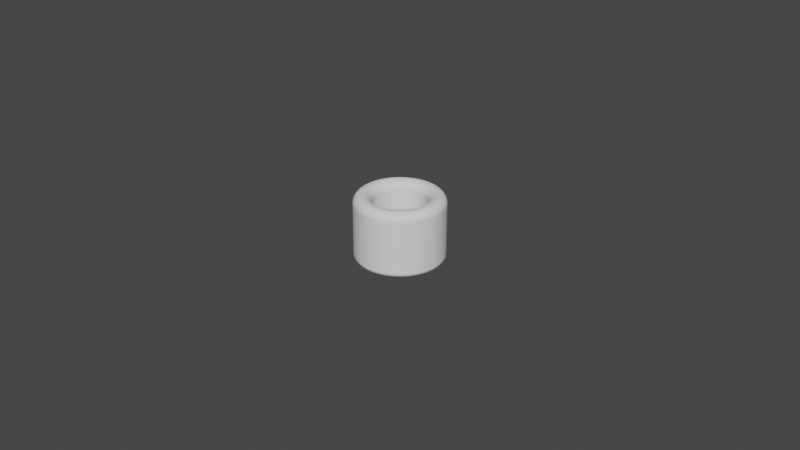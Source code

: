 # Source: Cylinder_ThumbRing_D16.5L20.0T5.5_P.blend  (saved by Blender 4.0.36; exported with 4.5.12 LTS)
import bpy
from mathutils import Matrix  # noqa: F401  (used for matrix-valued properties, if any)

bpy.ops.wm.read_factory_settings(use_empty=True)
scene = bpy.context.scene
scene.name = 'Scene'

# ---- collections
col_collection = bpy.data.collections.new('Collection'); scene.collection.children.link(col_collection)

# ---- world
world_world = bpy.data.worlds.new('World'); scene.world = world_world
world_world.use_nodes = True; world_world.node_tree.nodes.clear()
_N = world_world.node_tree.nodes; _L = world_world.node_tree.links
n0 = _N.new('ShaderNodeOutputWorld'); n0.name = 'World Output'; n0.location = (300, 300)
n1 = _N.new('ShaderNodeBackground'); n1.name = 'Background'; n1.location = (10, 300)
n1.inputs[0].default_value = (0.05088, 0.05088, 0.05088, 1.0)
_L.new(n1.outputs[0], n0.inputs[0])
n0.is_active_output = True
world_world.color = (0.05088, 0.05088, 0.05088)
world_world.use_sun_shadow = False
world_world.sun_shadow_jitter_overblur = 0.0

# ---- meshes
me_cylinder_thumbring_d16_5l20_0t5_5_p = bpy.data.meshes.new('Cylinder_ThumbRing_D16.5L20.0T5.5_P')
me_cylinder_thumbring_d16_5l20_0t5_5_p.from_pydata([(0.0, 0.01375, 0.0), (-0.001079, 0.01371, 0.0), (-0.002151, 0.01358, 0.0), (-0.00321, 0.01337, 0.0), (-0.004249, 0.01308, 0.0), (-0.005262, 0.0127, 0.0), (-0.006242, 0.01225, 0.0), (-0.007184, 0.01172, 0.0), (-0.008082, 0.01112, 0.0), (-0.00893, 0.01046, 0.0), (-0.009723, 0.009723, 0.0), (-0.01046, 0.00893, 0.0), (-0.01112, 0.008082, 0.0), (-0.01172, 0.007184, 0.0), (-0.01225, 0.006242, 0.0), (-0.0127, 0.005262, 0.0), (-0.01308, 0.004249, 0.0), (-0.01337, 0.00321, 0.0), (-0.01358, 0.002151, 0.0), (-0.01371, 0.001079, 0.0), (-0.01375, 0.0, 0.0), (-0.01371, -0.001079, 0.0), (-0.01358, -0.002151, 0.0), (-0.01337, -0.00321, 0.0), (-0.01308, -0.004249, 0.0), (-0.0127, -0.005262, 0.0), (-0.01225, -0.006242, 0.0), (-0.01172, -0.007184, 0.0), (-0.01112, -0.008082, 0.0), (-0.01046, -0.00893, 0.0), (-0.009723, -0.009723, 0.0), (-0.00893, -0.01046, 0.0), (-0.008082, -0.01112, 0.0), (-0.007184, -0.01172, 0.0), (-0.006242, -0.01225, 0.0), (-0.005262, -0.0127, 0.0), (-0.004249, -0.01308, 0.0), (-0.00321, -0.01337, 0.0), (-0.002151, -0.01358, 0.0), (-0.001079, -0.01371, 0.0), (0.0, -0.01375, 0.0), (0.001079, -0.01371, 0.0), (0.002151, -0.01358, 0.0), (0.00321, -0.01337, 0.0), (0.004249, -0.01308, 0.0), (0.005262, -0.0127, 0.0), (0.006242, -0.01225, 0.0), (0.007184, -0.01172, 0.0), (0.008082, -0.01112, 0.0), (0.00893, -0.01046, 0.0), (0.009723, -0.009723, 0.0), (0.01046, -0.00893, 0.0), (0.01112, -0.008082, 0.0), (0.01172, -0.007184, 0.0), (0.01225, -0.006242, 0.0), (0.0127, -0.005262, 0.0), (0.01308, -0.004249, 0.0), (0.01337, -0.00321, 0.0), (0.01358, -0.002151, 0.0), (0.01371, -0.001079, 0.0), (0.01375, 0.0, 0.0), (0.01371, 0.001079, 0.0), (0.01358, 0.002151, 0.0), (0.01337, 0.00321, 0.0), (0.01308, 0.004249, 0.0), (0.0127, 0.005262, 0.0), (0.01225, 0.006242, 0.0), (0.01172, 0.007184, 0.0), (0.01112, 0.008082, 0.0), (0.01046, 0.00893, 0.0), (0.009723, 0.009723, 0.0), (0.00893, 0.01046, 0.0), (0.008082, 0.01112, 0.0), (0.007184, 0.01172, 0.0), (0.006242, 0.01225, 0.0), (0.005262, 0.0127, 0.0), (0.004249, 0.01308, 0.0), (0.00321, 0.01337, 0.0), (0.002151, 0.01358, 0.0), (0.001079, 0.01371, 0.0), (0.0, 0.00825, 0.0), (-0.0006473, 0.008225, 0.0), (-0.001291, 0.008148, 0.0), (-0.001926, 0.008022, 0.0), (-0.002549, 0.007846, 0.0), (-0.003157, 0.007622, 0.0), (-0.003745, 0.007351, 0.0), (-0.004311, 0.007034, 0.0), (-0.004849, 0.006674, 0.0), (-0.005358, 0.006273, 0.0), (-0.005834, 0.005834, 0.0), (-0.006273, 0.005358, 0.0), (-0.006674, 0.004849, 0.0), (-0.007034, 0.004311, 0.0), (-0.007351, 0.003745, 0.0), (-0.007622, 0.003157, 0.0), (-0.007846, 0.002549, 0.0), (-0.008022, 0.001926, 0.0), (-0.008148, 0.001291, 0.0), (-0.008225, 0.0006473, 0.0), (-0.00825, 0.0, 0.0), (-0.008225, -0.0006473, 0.0), (-0.008148, -0.001291, 0.0), (-0.008022, -0.001926, 0.0), (-0.007846, -0.002549, 0.0), (-0.007622, -0.003157, 0.0), (-0.007351, -0.003745, 0.0), (-0.007034, -0.004311, 0.0), (-0.006674, -0.004849, 0.0), (-0.006273, -0.005358, 0.0), (-0.005834, -0.005834, 0.0), (-0.005358, -0.006273, 0.0), (-0.004849, -0.006674, 0.0), (-0.004311, -0.007034, 0.0), (-0.003745, -0.007351, 0.0), (-0.003157, -0.007622, 0.0), (-0.002549, -0.007846, 0.0), (-0.001926, -0.008022, 0.0), (-0.001291, -0.008148, 0.0), (-0.0006473, -0.008225, 0.0), (0.0, -0.00825, 0.0), (0.0006473, -0.008225, 0.0), (0.001291, -0.008148, 0.0), (0.001926, -0.008022, 0.0), (0.002549, -0.007846, 0.0), (0.003157, -0.007622, 0.0), (0.003745, -0.007351, 0.0), (0.004311, -0.007034, 0.0), (0.004849, -0.006674, 0.0), (0.005358, -0.006273, 0.0), (0.005834, -0.005834, 0.0), (0.006273, -0.005358, 0.0), (0.006674, -0.004849, 0.0), (0.007034, -0.004311, 0.0), (0.007351, -0.003745, 0.0), (0.007622, -0.003157, 0.0), (0.007846, -0.002549, 0.0), (0.008022, -0.001926, 0.0), (0.008148, -0.001291, 0.0), (0.008225, -0.0006473, 0.0), (0.00825, 0.0, 0.0), (0.008225, 0.0006473, 0.0), (0.008148, 0.001291, 0.0), (0.008022, 0.001926, 0.0), (0.007846, 0.002549, 0.0), (0.007622, 0.003157, 0.0), (0.007351, 0.003745, 0.0), (0.007034, 0.004311, 0.0), (0.006674, 0.004849, 0.0), (0.006273, 0.005358, 0.0), (0.005834, 0.005834, 0.0), (0.005358, 0.006273, 0.0), (0.004849, 0.006674, 0.0), (0.004311, 0.007034, 0.0), (0.003745, 0.007351, 0.0), (0.003157, 0.007622, 0.0), (0.002549, 0.007846, 0.0), (0.001926, 0.008022, 0.0), (0.001291, 0.008148, 0.0), (0.0006473, 0.008225, 0.0)], [], [(79, 0, 80, 159), (78, 79, 159, 158), (77, 78, 158, 157), (76, 77, 157, 156), (75, 76, 156, 155), (74, 75, 155, 154), (73, 74, 154, 153), (72, 73, 153, 152), (71, 72, 152, 151), (70, 71, 151, 150), (69, 70, 150, 149), (68, 69, 149, 148), (67, 68, 148, 147), (66, 67, 147, 146), (65, 66, 146, 145), (64, 65, 145, 144), (63, 64, 144, 143), (62, 63, 143, 142), (61, 62, 142, 141), (60, 61, 141, 140), (59, 60, 140, 139), (58, 59, 139, 138), (57, 58, 138, 137), (56, 57, 137, 136), (55, 56, 136, 135), (54, 55, 135, 134), (53, 54, 134, 133), (52, 53, 133, 132), (51, 52, 132, 131), (50, 51, 131, 130), (49, 50, 130, 129), (48, 49, 129, 128), (47, 48, 128, 127), (46, 47, 127, 126), (45, 46, 126, 125), (44, 45, 125, 124), (43, 44, 124, 123), (42, 43, 123, 122), (41, 42, 122, 121), (40, 41, 121, 120), (39, 40, 120, 119), (38, 39, 119, 118), (37, 38, 118, 117), (36, 37, 117, 116), (35, 36, 116, 115), (34, 35, 115, 114), (33, 34, 114, 113), (32, 33, 113, 112), (31, 32, 112, 111), (30, 31, 111, 110), (29, 30, 110, 109), (28, 29, 109, 108), (27, 28, 108, 107), (26, 27, 107, 106), (25, 26, 106, 105), (24, 25, 105, 104), (23, 24, 104, 103), (22, 23, 103, 102), (21, 22, 102, 101), (20, 21, 101, 100), (19, 20, 100, 99), (18, 19, 99, 98), (17, 18, 98, 97), (16, 17, 97, 96), (15, 16, 96, 95), (14, 15, 95, 94), (13, 14, 94, 93), (12, 13, 93, 92), (11, 12, 92, 91), (10, 11, 91, 90), (9, 10, 90, 89), (8, 9, 89, 88), (7, 8, 88, 87), (6, 7, 87, 86), (5, 6, 86, 85), (4, 5, 85, 84), (3, 4, 84, 83), (2, 3, 83, 82), (1, 2, 82, 81), (0, 1, 81, 80)])
_uv = me_cylinder_thumbring_d16_5l20_0t5_5_p.uv_layers.new(name='UVMap')
_uv.uv.foreach_set('vector', [0.0, 0.0, 0.0, 0.0, 0.0, 0.0, 0.0, 0.0, 0.0, 0.0, 0.0, 0.0, 0.0, 0.0, 0.0, 0.0, 0.0, 0.0, 0.0, 0.0, 0.0, 0.0, 0.0, 0.0, 0.0, 0.0, 0.0, 0.0, 0.0, 0.0, 0.0, 0.0, 0.0, 0.0, 0.0, 0.0, 0.0, 0.0, 0.0, 0.0, 0.0, 0.0, 0.0, 0.0, 0.0, 0.0, 0.0, 0.0, 0.0, 0.0, 0.0, 0.0, 0.0, 0.0, 0.0, 0.0, 0.0, 0.0, 0.0, 0.0, 0.0, 0.0, 0.0, 0.0, 0.0, 0.0, 0.0, 0.0, 0.0, 0.0, 0.0, 0.0, 0.0, 0.0, 0.0, 0.0, 0.0, 0.0, 0.0, 0.0, 0.0, 0.0, 0.0, 0.0, 0.0, 0.0, 0.0, 0.0, 0.0, 0.0, 0.0, 0.0, 0.0, 0.0, 0.0, 0.0, 0.0, 0.0, 0.0, 0.0, 0.0, 0.0, 0.0, 0.0, 0.0, 0.0, 0.0, 0.0, 0.0, 0.0, 0.0, 0.0, 0.0, 0.0, 0.0, 0.0, 0.0, 0.0, 0.0, 0.0, 0.0, 0.0, 0.0, 0.0, 0.0, 0.0, 0.0, 0.0, 0.0, 0.0, 0.0, 0.0, 0.0, 0.0, 0.0, 0.0, 0.0, 0.0, 0.0, 0.0, 0.0, 0.0, 0.0, 0.0, 0.0, 0.0, 0.0, 0.0, 0.0, 0.0, 0.0, 0.0, 0.0, 0.0, 0.0, 0.0, 0.0, 0.0, 0.0, 0.0, 0.0, 0.0, 0.0, 0.0, 0.0, 0.0, 0.0, 0.0, 0.0, 0.0, 0.0, 0.0, 0.0, 0.0, 0.0, 0.0, 0.0, 0.0, 0.0, 0.0, 0.0, 0.0, 0.0, 0.0, 0.0, 0.0, 0.0, 0.0, 0.0, 0.0, 0.0, 0.0, 0.0, 0.0, 0.0, 0.0, 0.0, 0.0, 0.0, 0.0, 0.0, 0.0, 0.0, 0.0, 0.0, 0.0, 0.0, 0.0, 0.0, 0.0, 0.0, 0.0, 0.0, 0.0, 0.0, 0.0, 0.0, 0.0, 0.0, 0.0, 0.0, 0.0, 0.0, 0.0, 0.0, 0.0, 0.0, 0.0, 0.0, 0.0, 0.0, 0.0, 0.0, 0.0, 0.0, 0.0, 0.0, 0.0, 0.0, 0.0, 0.0, 0.0, 0.0, 0.0, 0.0, 0.0, 0.0, 0.0, 0.0, 0.0, 0.0, 0.0, 0.0, 0.0, 0.0, 0.0, 0.0, 0.0, 0.0, 0.0, 0.0, 0.0, 0.0, 0.0, 0.0, 0.0, 0.0, 0.0, 0.0, 0.0, 0.0, 0.0, 0.0, 0.0, 0.0, 0.0, 0.0, 0.0, 0.0, 0.0, 0.0, 0.0, 0.0, 0.0, 0.0, 0.0, 0.0, 0.0, 0.0, 0.0, 0.0, 0.0, 0.0, 0.0, 0.0, 0.0, 0.0, 0.0, 0.0, 0.0, 0.0, 0.0, 0.0, 0.0, 0.0, 0.0, 0.0, 0.0, 0.0, 0.0, 0.0, 0.0, 0.0, 0.0, 0.0, 0.0, 0.0, 0.0, 0.0, 0.0, 0.0, 0.0, 0.0, 0.0, 0.0, 0.0, 0.0, 0.0, 0.0, 0.0, 0.0, 0.0, 0.0, 0.0, 0.0, 0.0, 0.0, 0.0, 0.0, 0.0, 0.0, 0.0, 0.0, 0.0, 0.0, 0.0, 0.0, 0.0, 0.0, 0.0, 0.0, 0.0, 0.0, 0.0, 0.0, 0.0, 0.0, 0.0, 0.0, 0.0, 0.0, 0.0, 0.0, 0.0, 0.0, 0.0, 0.0, 0.0, 0.0, 0.0, 0.0, 0.0, 0.0, 0.0, 0.0, 0.0, 0.0, 0.0, 0.0, 0.0, 0.0, 0.0, 0.0, 0.0, 0.0, 0.0, 0.0, 0.0, 0.0, 0.0, 0.0, 0.0, 0.0, 0.0, 0.0, 0.0, 0.0, 0.0, 0.0, 0.0, 0.0, 0.0, 0.0, 0.0, 0.0, 0.0, 0.0, 0.0, 0.0, 0.0, 0.0, 0.0, 0.0, 0.0, 0.0, 0.0, 0.0, 0.0, 0.0, 0.0, 0.0, 0.0, 0.0, 0.0, 0.0, 0.0, 0.0, 0.0, 0.0, 0.0, 0.0, 0.0, 0.0, 0.0, 0.0, 0.0, 0.0, 0.0, 0.0, 0.0, 0.0, 0.0, 0.0, 0.0, 0.0, 0.0, 0.0, 0.0, 0.0, 0.0, 0.0, 0.0, 0.0, 0.0, 0.0, 0.0, 0.0, 0.0, 0.0, 0.0, 0.0, 0.0, 0.0, 0.0, 0.0, 0.0, 0.0, 0.0, 0.0, 0.0, 0.0, 0.0, 0.0, 0.0, 0.0, 0.0, 0.0, 0.0, 0.0, 0.0, 0.0, 0.0, 0.0, 0.0, 0.0, 0.0, 0.0, 0.0, 0.0, 0.0, 0.0, 0.0, 0.0, 0.0, 0.0, 0.0, 0.0, 0.0, 0.0, 0.0, 0.0, 0.0, 0.0, 0.0, 0.0, 0.0, 0.0, 0.0, 0.0, 0.0, 0.0, 0.0, 0.0, 0.0, 0.0, 0.0, 0.0, 0.0, 0.0, 0.0, 0.0, 0.0, 0.0, 0.0, 0.0, 0.0, 0.0, 0.0, 0.0, 0.0, 0.0, 0.0, 0.0, 0.0, 0.0, 0.0, 0.0, 0.0, 0.0, 0.0, 0.0, 0.0, 0.0, 0.0, 0.0, 0.0, 0.0, 0.0, 0.0, 0.0, 0.0, 0.0, 0.0, 0.0, 0.0, 0.0, 0.0, 0.0, 0.0, 0.0, 0.0, 0.0, 0.0, 0.0, 0.0, 0.0, 0.0, 0.0, 0.0, 0.0, 0.0, 0.0, 0.0, 0.0, 0.0, 0.0, 0.0, 0.0, 0.0, 0.0, 0.0, 0.0, 0.0, 0.0, 0.0, 0.0, 0.0, 0.0, 0.0, 0.0, 0.0, 0.0, 0.0, 0.0, 0.0, 0.0, 0.0, 0.0, 0.0, 0.0, 0.0, 0.0, 0.0, 0.0, 0.0, 0.0, 0.0, 0.0, 0.0, 0.0, 0.0, 0.0, 0.0, 0.0, 0.0, 0.0, 0.0, 0.0, 0.0, 0.0, 0.0, 0.0, 0.0, 0.0, 0.0, 0.0, 0.0, 0.0, 0.0, 0.0, 0.0, 0.0, 0.0, 0.0, 0.0, 0.0, 0.0, 0.0, 0.0, 0.0])
me_cylinder_thumbring_d16_5l20_0t5_5_p.update()

# ---- objects
ob_cylinder_thumbring_d16_5l20_0t5_5_p = bpy.data.objects.new('Cylinder_ThumbRing_D16.5L20.0T5.5_P', me_cylinder_thumbring_d16_5l20_0t5_5_p)

# ---- transforms, parenting, visibility, modifiers, constraints
ob_cylinder_thumbring_d16_5l20_0t5_5_p.location = (0.0, 0.0, 0.02)
_m = ob_cylinder_thumbring_d16_5l20_0t5_5_p.modifiers.new('Solidify', 'SOLIDIFY')
_m.solidify_mode = 'NON_MANIFOLD'
_m.thickness = 0.0209
_m.thickness_clamp = 0.035
_m.nonmanifold_thickness_mode = 'EVEN'
_m.nonmanifold_boundary_mode = 'ROUND'
_m = ob_cylinder_thumbring_d16_5l20_0t5_5_p.modifiers.new('Bevel', 'BEVEL')
_m.segments = 12
_m.angle_limit = 0.2618
_m.offset_type = 'DEPTH'

# ---- collection membership
scene.collection.objects.link(ob_cylinder_thumbring_d16_5l20_0t5_5_p)

# ---- scene / render settings (as saved in the file)
scene.frame_start = 1; scene.frame_end = 250; scene.frame_set(1)
scene.render.engine = 'BLENDER_EEVEE_NEXT'
scene.cycles.sampling_pattern = 'TABULATED_SOBOL'
scene.cycles.use_light_tree = False
scene.view_settings.view_transform = 'Filmic'
bpy.context.view_layer.update()

# ---- added for rendering (the .blend has no active camera and no usable light): camera, sun
cam_auto = bpy.data.cameras.new('AutoCamera')
cam_auto.lens = 50.0
cam_auto.sensor_width = 36.0
cam_auto.clip_end = 1000.0
ob_auto_camera = bpy.data.objects.new('AutoCamera', cam_auto)
scene.collection.objects.link(ob_auto_camera)
ob_auto_camera.location = (0.185045, -0.222054, 0.157975)
ob_auto_camera.rotation_euler = (1.09748, -7.21219e-08, 0.694738)
scene.camera = ob_auto_camera
light_auto_sun = bpy.data.lights.new('AutoSun', 'SUN')
light_auto_sun.energy = 3.0
light_auto_sun.angle = 0.0523599
ob_auto_sun = bpy.data.objects.new('AutoSun', light_auto_sun)
scene.collection.objects.link(ob_auto_sun)
ob_auto_sun.rotation_euler = (0.872665, 0.174533, 0.523599)
bpy.context.view_layer.update()
